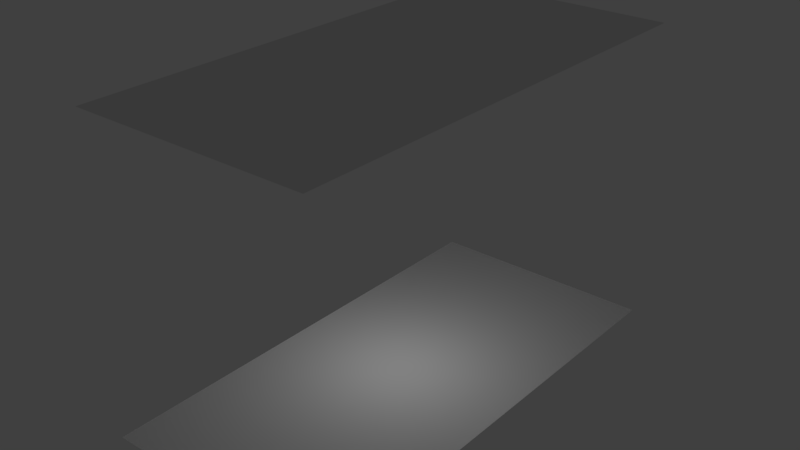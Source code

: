 # Source: layout.blend  (saved by Blender 2.77.0; exported with 4.5.12 LTS)
import bpy
from mathutils import Matrix  # noqa: F401  (used for matrix-valued properties, if any)

bpy.ops.wm.read_factory_settings(use_empty=True)
scene = bpy.context.scene
scene.name = 'Scene'

# ---- collections
col_collection_1 = bpy.data.collections.new('Collection 1'); scene.collection.children.link(col_collection_1)

# ---- materials (node trees are filled in below, after node groups)
mat_layout = bpy.data.materials.new('layout')
mat_layout.alpha_threshold = 0.0
mat_layout.use_transparent_shadow = False
mat_layout.roughness = 0.5

# ---- material node trees

# ---- world
world_world = bpy.data.worlds.new('World'); scene.world = world_world
world_world.color = (0.05088, 0.05088, 0.05088)
world_world.use_sun_shadow = False
world_world.sun_shadow_jitter_overblur = 0.0
world_world.cycles.sampling_method = 'MANUAL'

# ---- lights
light_point_001 = bpy.data.lights.new('Point.001', 'POINT')
light_point_001.transmission_factor = 0.0
light_point_001.energy = 265.0
light_point_001.shadow_buffer_clip_start = 0.5
light_point_001.shadow_soft_size = 0.1
light_point_001.shadow_maximum_resolution = 0.006
light_point_001.use_absolute_resolution = True

# ---- meshes
me_plane = bpy.data.meshes.new('Plane')
me_plane.from_pydata([(-5.0, -10.0, -6.5), (5.0, -10.0, -6.5), (-5.0, 10.0, -6.5), (5.0, 10.0, -6.5), (-5.0, -10.0, 6.5), (5.0, -10.0, 6.5), (-5.0, 10.0, 6.5), (5.0, 10.0, 6.5)], [], [(0, 1, 3, 2), (4, 6, 7, 5)])
_uv = me_plane.uv_layers.new(name='UVMap')
_uv.uv.foreach_set('vector', [0.5, 0.0002827, 0.9997, 0.0002826, 0.9997, 0.9997, 0.5, 0.9997, 3.564e-05, 0.003559, 3.529e-05, 0.9996, 0.5, 0.9996, 0.5, 0.003559])
me_plane.materials.append(mat_layout)
me_plane.use_remesh_preserve_volume = False
me_plane.use_remesh_preserve_attributes = False
me_plane.use_mirror_vertex_groups = False
me_plane.update()

# ---- objects
ob_point = bpy.data.objects.new('Point', light_point_001)
ob_plane = bpy.data.objects.new('Plane', me_plane)

# ---- transforms, parenting, visibility, modifiers, constraints
ob_point.location = (0.0, 0.0, 5.659)
ob_point.lineart.crease_threshold = 0.0
ob_plane.location = (0.0, 0.0, 6.5)
ob_plane.lineart.crease_threshold = 0.0

# ---- collection membership
col_collection_1.objects.link(ob_point)
col_collection_1.objects.link(ob_plane)

# ---- scene / render settings (as saved in the file)
scene.frame_start = 1; scene.frame_end = 250; scene.frame_set(1)
scene.render.engine = 'BLENDER_EEVEE_NEXT'
scene.render.resolution_percentage = 50
scene.render.dither_intensity = 0.0
scene.cycles.use_denoising = False
scene.cycles.samples = 128
scene.cycles.sampling_pattern = 'TABULATED_SOBOL'
scene.cycles.light_sampling_threshold = 0.0
scene.cycles.use_adaptive_sampling = False
scene.cycles.use_light_tree = False
scene.cycles.blur_glossy = 0.0
scene.cycles.sample_clamp_indirect = 0.0
scene.view_settings.view_transform = 'Standard'
bpy.context.view_layer.update()

# ---- added for rendering (the .blend has no active camera): camera
cam_auto = bpy.data.cameras.new('AutoCamera')
cam_auto.lens = 50.0
cam_auto.sensor_width = 36.0
cam_auto.clip_end = 1000.0
ob_auto_camera = bpy.data.objects.new('AutoCamera', cam_auto)
scene.collection.objects.link(ob_auto_camera)
ob_auto_camera.location = (23.931, -28.7172, 25.6448)
ob_auto_camera.rotation_euler = (1.09748, -7.21219e-08, 0.694738)
scene.camera = ob_auto_camera
bpy.context.view_layer.update()
